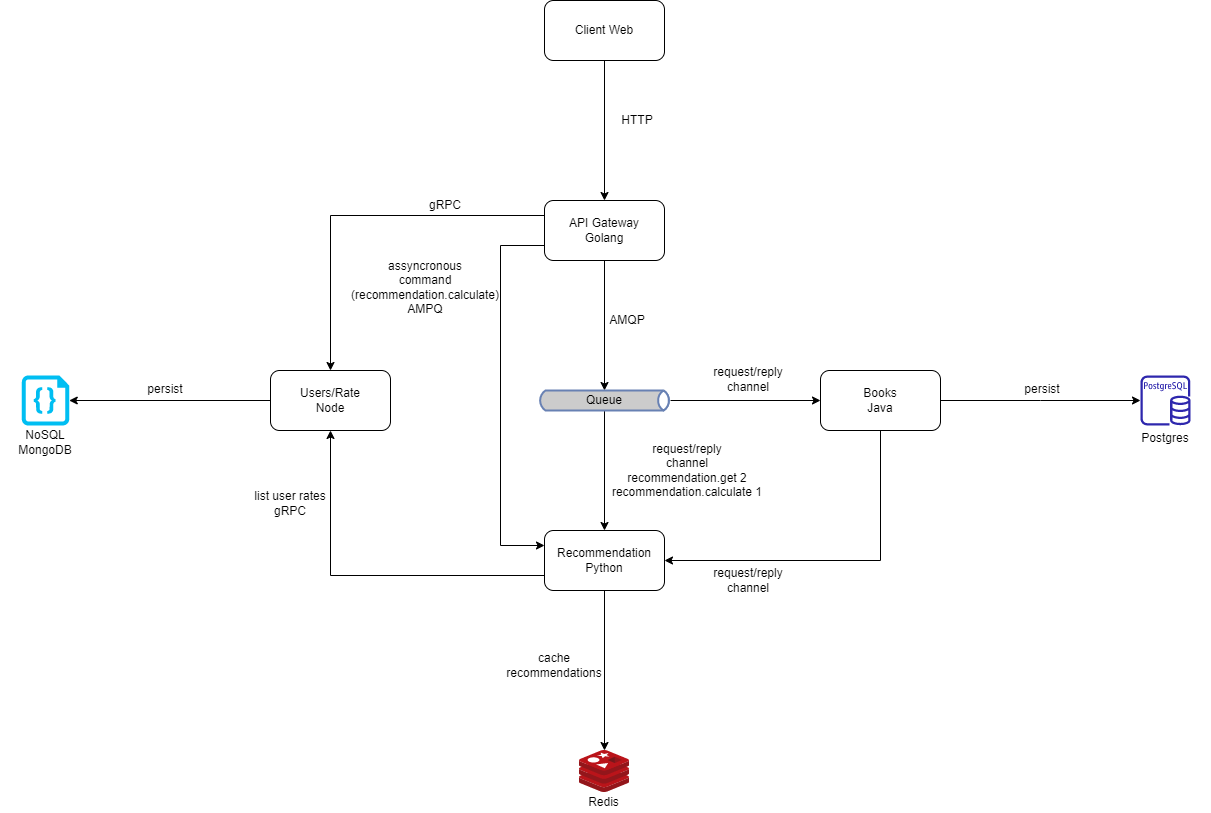

The diagram above was exported from draw.io. Its source (the exported page's mxGraphModel, read from the mxfile embedded in the PNG):
<mxGraphModel dx="3773" dy="2258" grid="1" gridSize="10" guides="1" tooltips="1" connect="1" arrows="1" fold="1" page="1" pageScale="1" pageWidth="827" pageHeight="1169" math="0" shadow="0">
  <root>
    <mxCell id="0" />
    <mxCell id="1" parent="0" />
    <mxCell id="ejv7q6ufMK47UEzgRx_2-75" style="edgeStyle=orthogonalEdgeStyle;rounded=0;orthogonalLoop=1;jettySize=auto;html=1;entryX=0.5;entryY=0;entryDx=0;entryDy=0;exitX=0;exitY=0.25;exitDx=0;exitDy=0;" parent="1" source="ejv7q6ufMK47UEzgRx_2-1" target="ejv7q6ufMK47UEzgRx_2-2" edge="1">
      <mxGeometry relative="1" as="geometry">
        <Array as="points">
          <mxPoint x="140" y="195" />
        </Array>
      </mxGeometry>
    </mxCell>
    <mxCell id="ub3hwr8aUi-MnYB0bwb0-6" style="edgeStyle=orthogonalEdgeStyle;rounded=0;orthogonalLoop=1;jettySize=auto;html=1;entryX=0.5;entryY=0;entryDx=0;entryDy=0;" parent="1" source="ejv7q6ufMK47UEzgRx_2-1" target="ejv7q6ufMK47UEzgRx_2-7" edge="1">
      <mxGeometry relative="1" as="geometry" />
    </mxCell>
    <mxCell id="ejv7q6ufMK47UEzgRx_2-1" value="API Gateway&lt;br&gt;Golang" style="rounded=1;whiteSpace=wrap;html=1;" parent="1" vertex="1">
      <mxGeometry x="354" y="180" width="120" height="60" as="geometry" />
    </mxCell>
    <mxCell id="ejv7q6ufMK47UEzgRx_2-31" style="edgeStyle=orthogonalEdgeStyle;rounded=0;orthogonalLoop=1;jettySize=auto;html=1;entryX=1;entryY=0.5;entryDx=0;entryDy=0;entryPerimeter=0;" parent="1" source="ejv7q6ufMK47UEzgRx_2-2" target="ejv7q6ufMK47UEzgRx_2-48" edge="1">
      <mxGeometry relative="1" as="geometry">
        <mxPoint x="-68.5" y="380" as="targetPoint" />
      </mxGeometry>
    </mxCell>
    <mxCell id="ub3hwr8aUi-MnYB0bwb0-14" style="edgeStyle=orthogonalEdgeStyle;rounded=0;orthogonalLoop=1;jettySize=auto;html=1;entryX=0;entryY=0.25;entryDx=0;entryDy=0;exitX=0;exitY=0.75;exitDx=0;exitDy=0;" parent="1" source="ejv7q6ufMK47UEzgRx_2-1" target="ejv7q6ufMK47UEzgRx_2-4" edge="1">
      <mxGeometry relative="1" as="geometry">
        <mxPoint x="354" y="220" as="sourcePoint" />
        <mxPoint x="350" y="550" as="targetPoint" />
        <Array as="points">
          <mxPoint x="310" y="225" />
          <mxPoint x="310" y="525" />
        </Array>
      </mxGeometry>
    </mxCell>
    <mxCell id="ejv7q6ufMK47UEzgRx_2-2" value="Users/Rate&lt;br&gt;Node" style="rounded=1;whiteSpace=wrap;html=1;" parent="1" vertex="1">
      <mxGeometry x="80" y="350" width="120" height="60" as="geometry" />
    </mxCell>
    <mxCell id="ub3hwr8aUi-MnYB0bwb0-4" style="edgeStyle=orthogonalEdgeStyle;rounded=0;orthogonalLoop=1;jettySize=auto;html=1;" parent="1" source="ejv7q6ufMK47UEzgRx_2-3" target="ub3hwr8aUi-MnYB0bwb0-3" edge="1">
      <mxGeometry relative="1" as="geometry" />
    </mxCell>
    <mxCell id="ub3hwr8aUi-MnYB0bwb0-11" style="edgeStyle=orthogonalEdgeStyle;rounded=0;orthogonalLoop=1;jettySize=auto;html=1;entryX=1;entryY=0.5;entryDx=0;entryDy=0;" parent="1" source="ejv7q6ufMK47UEzgRx_2-3" target="ejv7q6ufMK47UEzgRx_2-4" edge="1">
      <mxGeometry relative="1" as="geometry">
        <Array as="points">
          <mxPoint x="690" y="540" />
        </Array>
      </mxGeometry>
    </mxCell>
    <mxCell id="ejv7q6ufMK47UEzgRx_2-3" value="Books&lt;br&gt;Java" style="rounded=1;whiteSpace=wrap;html=1;" parent="1" vertex="1">
      <mxGeometry x="630" y="350" width="120" height="60" as="geometry" />
    </mxCell>
    <mxCell id="ejv7q6ufMK47UEzgRx_2-45" style="edgeStyle=orthogonalEdgeStyle;rounded=0;orthogonalLoop=1;jettySize=auto;html=1;" parent="1" source="ejv7q6ufMK47UEzgRx_2-4" target="ejv7q6ufMK47UEzgRx_2-44" edge="1">
      <mxGeometry relative="1" as="geometry" />
    </mxCell>
    <mxCell id="InovRXLa8tqR5rj62S8--2" style="edgeStyle=orthogonalEdgeStyle;rounded=0;orthogonalLoop=1;jettySize=auto;html=1;exitX=0;exitY=0.75;exitDx=0;exitDy=0;entryX=0.5;entryY=1;entryDx=0;entryDy=0;" parent="1" source="ejv7q6ufMK47UEzgRx_2-4" target="ejv7q6ufMK47UEzgRx_2-2" edge="1">
      <mxGeometry relative="1" as="geometry" />
    </mxCell>
    <mxCell id="ejv7q6ufMK47UEzgRx_2-4" value="Recommendation&lt;br&gt;Python" style="rounded=1;whiteSpace=wrap;html=1;" parent="1" vertex="1">
      <mxGeometry x="354" y="510" width="120" height="60" as="geometry" />
    </mxCell>
    <mxCell id="ub3hwr8aUi-MnYB0bwb0-7" style="edgeStyle=orthogonalEdgeStyle;rounded=0;orthogonalLoop=1;jettySize=auto;html=1;entryX=0.5;entryY=0;entryDx=0;entryDy=0;" parent="1" source="ejv7q6ufMK47UEzgRx_2-5" target="ejv7q6ufMK47UEzgRx_2-4" edge="1">
      <mxGeometry relative="1" as="geometry" />
    </mxCell>
    <mxCell id="ub3hwr8aUi-MnYB0bwb0-9" style="edgeStyle=orthogonalEdgeStyle;rounded=0;orthogonalLoop=1;jettySize=auto;html=1;exitX=0.993;exitY=0.5;exitDx=0;exitDy=0;exitPerimeter=0;" parent="1" source="ejv7q6ufMK47UEzgRx_2-5" target="ejv7q6ufMK47UEzgRx_2-3" edge="1">
      <mxGeometry relative="1" as="geometry" />
    </mxCell>
    <mxCell id="ejv7q6ufMK47UEzgRx_2-5" value="" style="html=1;outlineConnect=0;fillColor=#CCCCCC;strokeColor=#6881B3;gradientColor=none;gradientDirection=north;strokeWidth=2;shape=mxgraph.networks.bus;gradientColor=none;gradientDirection=north;fontColor=#ffffff;perimeter=backbonePerimeter;backboneSize=20;" parent="1" vertex="1">
      <mxGeometry x="347" y="345" width="134" height="70" as="geometry" />
    </mxCell>
    <mxCell id="ejv7q6ufMK47UEzgRx_2-7" value="Queue" style="text;html=1;strokeColor=none;fillColor=none;align=center;verticalAlign=middle;whiteSpace=wrap;rounded=0;" parent="1" vertex="1">
      <mxGeometry x="369" y="370" width="90" height="20" as="geometry" />
    </mxCell>
    <mxCell id="ejv7q6ufMK47UEzgRx_2-34" value="persist" style="text;html=1;strokeColor=none;fillColor=none;align=center;verticalAlign=middle;whiteSpace=wrap;rounded=0;" parent="1" vertex="1">
      <mxGeometry x="-50" y="359" width="50" height="20" as="geometry" />
    </mxCell>
    <mxCell id="ejv7q6ufMK47UEzgRx_2-43" value="AMQP" style="text;html=1;strokeColor=none;fillColor=none;align=center;verticalAlign=middle;whiteSpace=wrap;rounded=0;" parent="1" vertex="1">
      <mxGeometry x="414" y="290" width="46" height="20" as="geometry" />
    </mxCell>
    <mxCell id="ejv7q6ufMK47UEzgRx_2-44" value="" style="sketch=0;aspect=fixed;html=1;points=[];align=center;image;fontSize=12;image=img/lib/mscae/Cache_Redis_Product.svg;fillColor=default;" parent="1" vertex="1">
      <mxGeometry x="389" y="730" width="50" height="42" as="geometry" />
    </mxCell>
    <mxCell id="ejv7q6ufMK47UEzgRx_2-46" value="cache recommendations" style="text;html=1;strokeColor=none;fillColor=none;align=center;verticalAlign=middle;whiteSpace=wrap;rounded=0;" parent="1" vertex="1">
      <mxGeometry x="314" y="630" width="100" height="30" as="geometry" />
    </mxCell>
    <mxCell id="ejv7q6ufMK47UEzgRx_2-47" value="Redis" style="text;html=1;strokeColor=none;fillColor=default;align=center;verticalAlign=middle;whiteSpace=wrap;rounded=0;" parent="1" vertex="1">
      <mxGeometry x="383" y="772" width="61" height="20" as="geometry" />
    </mxCell>
    <mxCell id="ejv7q6ufMK47UEzgRx_2-48" value="" style="verticalLabelPosition=bottom;html=1;verticalAlign=top;align=center;strokeColor=none;fillColor=#00BEF2;shape=mxgraph.azure.code_file;pointerEvents=1;" parent="1" vertex="1">
      <mxGeometry x="-168.75" y="355" width="47.5" height="50" as="geometry" />
    </mxCell>
    <mxCell id="ejv7q6ufMK47UEzgRx_2-49" value="NoSQL MongoDB" style="text;html=1;strokeColor=none;fillColor=none;align=center;verticalAlign=middle;whiteSpace=wrap;rounded=0;" parent="1" vertex="1">
      <mxGeometry x="-190" y="405" width="90" height="33.5" as="geometry" />
    </mxCell>
    <mxCell id="ejv7q6ufMK47UEzgRx_2-52" value="persist" style="text;html=1;strokeColor=none;fillColor=none;align=center;verticalAlign=middle;whiteSpace=wrap;rounded=0;" parent="1" vertex="1">
      <mxGeometry x="827" y="359" width="50" height="20" as="geometry" />
    </mxCell>
    <mxCell id="ejv7q6ufMK47UEzgRx_2-65" value="request/reply&lt;br&gt;channel&lt;br&gt;recommendation.get 2&lt;br&gt;recommendation.calculate 1" style="text;html=1;strokeColor=none;fillColor=none;align=center;verticalAlign=middle;whiteSpace=wrap;rounded=0;" parent="1" vertex="1">
      <mxGeometry x="414" y="420" width="166" height="60" as="geometry" />
    </mxCell>
    <mxCell id="ejv7q6ufMK47UEzgRx_2-76" value="gRPC" style="text;html=1;strokeColor=none;fillColor=none;align=center;verticalAlign=middle;whiteSpace=wrap;rounded=0;" parent="1" vertex="1">
      <mxGeometry x="210" y="175" width="90" height="20" as="geometry" />
    </mxCell>
    <mxCell id="FFulcxwBeXfaTsMs7Jbp-3" value="&lt;div&gt;assyncronous&lt;/div&gt;&lt;div&gt;command&lt;/div&gt;&lt;div&gt;(recommendation.calculate)&lt;br&gt;AMPQ&lt;/div&gt;" style="text;html=1;strokeColor=none;fillColor=none;align=center;verticalAlign=middle;whiteSpace=wrap;rounded=0;" parent="1" vertex="1">
      <mxGeometry x="160" y="240" width="150" height="54.5" as="geometry" />
    </mxCell>
    <mxCell id="ub3hwr8aUi-MnYB0bwb0-3" value="" style="sketch=0;outlineConnect=0;fontColor=#232F3E;gradientColor=none;fillColor=#2E27AD;strokeColor=none;dashed=0;verticalLabelPosition=bottom;verticalAlign=top;align=center;html=1;fontSize=12;fontStyle=0;aspect=fixed;pointerEvents=1;shape=mxgraph.aws4.rds_postgresql_instance;" parent="1" vertex="1">
      <mxGeometry x="950" y="355" width="50" height="50" as="geometry" />
    </mxCell>
    <mxCell id="ub3hwr8aUi-MnYB0bwb0-5" value="Postgres" style="text;html=1;strokeColor=none;fillColor=none;align=center;verticalAlign=middle;whiteSpace=wrap;rounded=0;" parent="1" vertex="1">
      <mxGeometry x="930" y="406.5" width="90" height="23.5" as="geometry" />
    </mxCell>
    <mxCell id="ub3hwr8aUi-MnYB0bwb0-10" value="request/reply&lt;br&gt;channel" style="text;html=1;strokeColor=none;fillColor=none;align=center;verticalAlign=middle;whiteSpace=wrap;rounded=0;" parent="1" vertex="1">
      <mxGeometry x="520" y="339" width="76" height="40" as="geometry" />
    </mxCell>
    <mxCell id="ub3hwr8aUi-MnYB0bwb0-12" value="request/reply&lt;br&gt;channel" style="text;html=1;strokeColor=none;fillColor=none;align=center;verticalAlign=middle;whiteSpace=wrap;rounded=0;" parent="1" vertex="1">
      <mxGeometry x="520" y="540" width="76" height="40" as="geometry" />
    </mxCell>
    <mxCell id="InovRXLa8tqR5rj62S8--3" value="&lt;div&gt;list user rates&lt;br&gt;gRPC&lt;/div&gt;" style="text;html=1;strokeColor=none;fillColor=none;align=center;verticalAlign=middle;whiteSpace=wrap;rounded=0;" parent="1" vertex="1">
      <mxGeometry x="60" y="455.5" width="80" height="54.5" as="geometry" />
    </mxCell>
    <mxCell id="fkbeINthACzF9dWpDAfw-2" style="edgeStyle=orthogonalEdgeStyle;rounded=0;orthogonalLoop=1;jettySize=auto;html=1;entryX=0.5;entryY=0;entryDx=0;entryDy=0;" edge="1" parent="1" source="fkbeINthACzF9dWpDAfw-1" target="ejv7q6ufMK47UEzgRx_2-1">
      <mxGeometry relative="1" as="geometry" />
    </mxCell>
    <mxCell id="fkbeINthACzF9dWpDAfw-1" value="Client Web" style="rounded=1;whiteSpace=wrap;html=1;" vertex="1" parent="1">
      <mxGeometry x="354" y="-20" width="120" height="60" as="geometry" />
    </mxCell>
    <mxCell id="fkbeINthACzF9dWpDAfw-3" value="HTTP" style="text;html=1;strokeColor=none;fillColor=none;align=center;verticalAlign=middle;whiteSpace=wrap;rounded=0;" vertex="1" parent="1">
      <mxGeometry x="414" y="90" width="66" height="20" as="geometry" />
    </mxCell>
  </root>
</mxGraphModel>